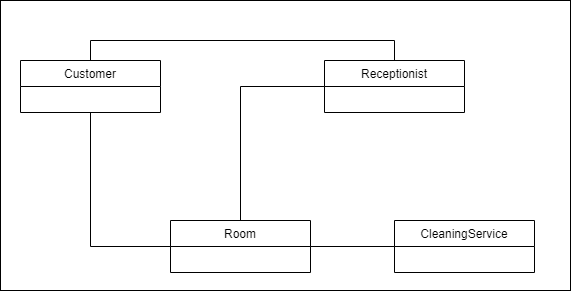

The diagram above was exported from draw.io. Its source (the exported page's mxGraphModel, read from the mxfile embedded in the PNG):
<mxGraphModel dx="1422" dy="762" grid="1" gridSize="10" guides="1" tooltips="1" connect="1" arrows="1" fold="1" page="1" pageScale="1" pageWidth="827" pageHeight="1169" math="0" shadow="0">
  <root>
    <mxCell id="WIyWlLk6GJQsqaUBKTNV-0" />
    <mxCell id="WIyWlLk6GJQsqaUBKTNV-1" parent="WIyWlLk6GJQsqaUBKTNV-0" />
    <mxCell id="aDr7QEZUY5imz2XoEhAa-14" value="" style="rounded=0;whiteSpace=wrap;html=1;" vertex="1" parent="WIyWlLk6GJQsqaUBKTNV-1">
      <mxGeometry x="20" y="100" width="570" height="290" as="geometry" />
    </mxCell>
    <mxCell id="aDr7QEZUY5imz2XoEhAa-8" style="edgeStyle=orthogonalEdgeStyle;rounded=0;orthogonalLoop=1;jettySize=auto;html=1;entryX=1;entryY=0.5;entryDx=0;entryDy=0;endArrow=none;endFill=0;" edge="1" parent="WIyWlLk6GJQsqaUBKTNV-1" source="aDr7QEZUY5imz2XoEhAa-6" target="aDr7QEZUY5imz2XoEhAa-5">
      <mxGeometry relative="1" as="geometry" />
    </mxCell>
    <mxCell id="aDr7QEZUY5imz2XoEhAa-6" value="CleaningService" style="swimlane;fontStyle=0;childLayout=stackLayout;horizontal=1;startSize=26;fillColor=none;horizontalStack=0;resizeParent=1;resizeParentMax=0;resizeLast=0;collapsible=1;marginBottom=0;" vertex="1" parent="WIyWlLk6GJQsqaUBKTNV-1">
      <mxGeometry x="414" y="320" width="140" height="52" as="geometry" />
    </mxCell>
    <mxCell id="aDr7QEZUY5imz2XoEhAa-7" style="edgeStyle=orthogonalEdgeStyle;rounded=0;orthogonalLoop=1;jettySize=auto;html=1;entryX=0.5;entryY=0;entryDx=0;entryDy=0;endArrow=none;endFill=0;" edge="1" parent="WIyWlLk6GJQsqaUBKTNV-1" source="aDr7QEZUY5imz2XoEhAa-4" target="aDr7QEZUY5imz2XoEhAa-5">
      <mxGeometry relative="1" as="geometry" />
    </mxCell>
    <mxCell id="aDr7QEZUY5imz2XoEhAa-5" value="Room" style="swimlane;fontStyle=0;childLayout=stackLayout;horizontal=1;startSize=26;fillColor=none;horizontalStack=0;resizeParent=1;resizeParentMax=0;resizeLast=0;collapsible=1;marginBottom=0;" vertex="1" parent="WIyWlLk6GJQsqaUBKTNV-1">
      <mxGeometry x="190" y="320" width="140" height="52" as="geometry" />
    </mxCell>
    <mxCell id="aDr7QEZUY5imz2XoEhAa-4" value="Receptionist" style="swimlane;fontStyle=0;childLayout=stackLayout;horizontal=1;startSize=26;fillColor=none;horizontalStack=0;resizeParent=1;resizeParentMax=0;resizeLast=0;collapsible=1;marginBottom=0;" vertex="1" parent="WIyWlLk6GJQsqaUBKTNV-1">
      <mxGeometry x="344" y="160" width="140" height="52" as="geometry" />
    </mxCell>
    <mxCell id="aDr7QEZUY5imz2XoEhAa-12" style="edgeStyle=orthogonalEdgeStyle;rounded=0;orthogonalLoop=1;jettySize=auto;html=1;entryX=0;entryY=0.5;entryDx=0;entryDy=0;endArrow=none;endFill=0;exitX=0.5;exitY=1;exitDx=0;exitDy=0;" edge="1" parent="WIyWlLk6GJQsqaUBKTNV-1" source="aDr7QEZUY5imz2XoEhAa-0" target="aDr7QEZUY5imz2XoEhAa-5">
      <mxGeometry relative="1" as="geometry">
        <Array as="points">
          <mxPoint x="110" y="346" />
        </Array>
      </mxGeometry>
    </mxCell>
    <mxCell id="aDr7QEZUY5imz2XoEhAa-13" style="edgeStyle=orthogonalEdgeStyle;rounded=0;orthogonalLoop=1;jettySize=auto;html=1;entryX=0.5;entryY=0;entryDx=0;entryDy=0;endArrow=none;endFill=0;exitX=0.5;exitY=0;exitDx=0;exitDy=0;" edge="1" parent="WIyWlLk6GJQsqaUBKTNV-1" source="aDr7QEZUY5imz2XoEhAa-0" target="aDr7QEZUY5imz2XoEhAa-4">
      <mxGeometry relative="1" as="geometry">
        <Array as="points">
          <mxPoint x="110" y="140" />
          <mxPoint x="414" y="140" />
        </Array>
      </mxGeometry>
    </mxCell>
    <mxCell id="aDr7QEZUY5imz2XoEhAa-0" value="Customer" style="swimlane;fontStyle=0;childLayout=stackLayout;horizontal=1;startSize=26;fillColor=none;horizontalStack=0;resizeParent=1;resizeParentMax=0;resizeLast=0;collapsible=1;marginBottom=0;" vertex="1" parent="WIyWlLk6GJQsqaUBKTNV-1">
      <mxGeometry x="40" y="160" width="140" height="52" as="geometry" />
    </mxCell>
  </root>
</mxGraphModel>